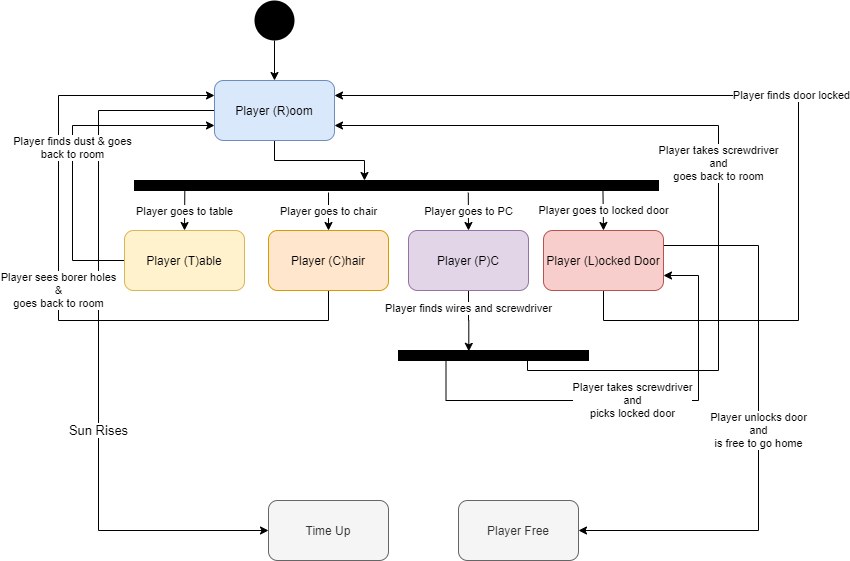

The diagram above was exported from draw.io. Its source (the exported page's mxGraphModel, read from the mxfile embedded in the PNG):
<mxGraphModel dx="1038" dy="548" grid="1" gridSize="10" guides="1" tooltips="1" connect="1" arrows="1" fold="1" page="1" pageScale="1" pageWidth="827" pageHeight="1169" math="0" shadow="0">
  <root>
    <mxCell id="0" />
    <mxCell id="1" parent="0" />
    <mxCell id="ODfhQN06d7Bl2xDPHZhi-11" style="edgeStyle=orthogonalEdgeStyle;rounded=0;orthogonalLoop=1;jettySize=auto;html=1;exitX=0.5;exitY=1;exitDx=0;exitDy=0;" parent="1" source="ODfhQN06d7Bl2xDPHZhi-1" edge="1">
      <mxGeometry relative="1" as="geometry">
        <mxPoint x="366" y="200" as="targetPoint" />
      </mxGeometry>
    </mxCell>
    <mxCell id="PkvnSzi0TepuCf-i_Hqq-4" value="&lt;font style=&quot;font-size: 13px&quot;&gt;Sun Rises&lt;/font&gt;" style="edgeStyle=orthogonalEdgeStyle;rounded=0;orthogonalLoop=1;jettySize=auto;html=1;exitX=0;exitY=0.5;exitDx=0;exitDy=0;entryX=0;entryY=0.5;entryDx=0;entryDy=0;" edge="1" parent="1" source="ODfhQN06d7Bl2xDPHZhi-1" target="PkvnSzi0TepuCf-i_Hqq-2">
      <mxGeometry x="0.2351" relative="1" as="geometry">
        <mxPoint x="90" y="560" as="targetPoint" />
        <Array as="points">
          <mxPoint x="100" y="130" />
          <mxPoint x="100" y="550" />
        </Array>
        <mxPoint as="offset" />
      </mxGeometry>
    </mxCell>
    <mxCell id="ODfhQN06d7Bl2xDPHZhi-1" value="Player (R)oom" style="rounded=1;whiteSpace=wrap;html=1;fillColor=#dae8fc;strokeColor=#6c8ebf;" parent="1" vertex="1">
      <mxGeometry x="216" y="100" width="120" height="60" as="geometry" />
    </mxCell>
    <mxCell id="ODfhQN06d7Bl2xDPHZhi-2" value="Player Free" style="rounded=1;whiteSpace=wrap;html=1;fillColor=#f5f5f5;strokeColor=#666666;fontColor=#333333;" parent="1" vertex="1">
      <mxGeometry x="460" y="520" width="120" height="60" as="geometry" />
    </mxCell>
    <mxCell id="ODfhQN06d7Bl2xDPHZhi-24" value="Player sees borer holes&lt;br&gt;&amp;amp;&lt;br&gt;goes back to room" style="edgeStyle=orthogonalEdgeStyle;rounded=0;orthogonalLoop=1;jettySize=auto;html=1;entryX=0;entryY=0.25;entryDx=0;entryDy=0;" parent="1" source="ODfhQN06d7Bl2xDPHZhi-5" target="ODfhQN06d7Bl2xDPHZhi-1" edge="1">
      <mxGeometry x="-0.0308" relative="1" as="geometry">
        <mxPoint x="170" y="120" as="targetPoint" />
        <Array as="points">
          <mxPoint x="330" y="340" />
          <mxPoint x="60" y="340" />
          <mxPoint x="60" y="115" />
        </Array>
        <mxPoint as="offset" />
      </mxGeometry>
    </mxCell>
    <mxCell id="ODfhQN06d7Bl2xDPHZhi-5" value="Player (C)hair" style="rounded=1;whiteSpace=wrap;html=1;fillColor=#ffe6cc;strokeColor=#d79b00;" parent="1" vertex="1">
      <mxGeometry x="270" y="250" width="120" height="60" as="geometry" />
    </mxCell>
    <mxCell id="ODfhQN06d7Bl2xDPHZhi-29" value="Player finds wires and screwdriver" style="edgeStyle=orthogonalEdgeStyle;rounded=0;orthogonalLoop=1;jettySize=auto;html=1;exitX=0.5;exitY=1;exitDx=0;exitDy=0;entryX=0.37;entryY=0.083;entryDx=0;entryDy=0;entryPerimeter=0;" parent="1" source="ODfhQN06d7Bl2xDPHZhi-6" target="ODfhQN06d7Bl2xDPHZhi-23" edge="1">
      <mxGeometry x="-0.4043" relative="1" as="geometry">
        <mxPoint x="470" y="340" as="targetPoint" />
        <mxPoint as="offset" />
      </mxGeometry>
    </mxCell>
    <mxCell id="ODfhQN06d7Bl2xDPHZhi-6" value="Player (P)C" style="rounded=1;whiteSpace=wrap;html=1;fillColor=#e1d5e7;strokeColor=#9673a6;" parent="1" vertex="1">
      <mxGeometry x="410" y="250" width="120" height="60" as="geometry" />
    </mxCell>
    <mxCell id="ODfhQN06d7Bl2xDPHZhi-18" value="Player finds dust &amp;amp; goes&lt;br&gt;back to room" style="edgeStyle=orthogonalEdgeStyle;rounded=0;orthogonalLoop=1;jettySize=auto;html=1;exitX=0;exitY=0.5;exitDx=0;exitDy=0;entryX=0;entryY=0.75;entryDx=0;entryDy=0;" parent="1" source="ODfhQN06d7Bl2xDPHZhi-7" target="ODfhQN06d7Bl2xDPHZhi-1" edge="1">
      <mxGeometry relative="1" as="geometry">
        <mxPoint x="174" y="150" as="targetPoint" />
        <Array as="points">
          <mxPoint x="74" y="280" />
          <mxPoint x="74" y="145" />
        </Array>
      </mxGeometry>
    </mxCell>
    <mxCell id="ODfhQN06d7Bl2xDPHZhi-7" value="Player (T)able" style="rounded=1;whiteSpace=wrap;html=1;fillColor=#fff2cc;strokeColor=#d6b656;" parent="1" vertex="1">
      <mxGeometry x="126" y="250" width="120" height="60" as="geometry" />
    </mxCell>
    <mxCell id="ODfhQN06d7Bl2xDPHZhi-32" value="Player unlocks door&lt;br&gt;and&lt;br&gt;is free to go home" style="edgeStyle=orthogonalEdgeStyle;rounded=0;orthogonalLoop=1;jettySize=auto;html=1;exitX=1;exitY=0.25;exitDx=0;exitDy=0;entryX=1;entryY=0.5;entryDx=0;entryDy=0;" parent="1" source="ODfhQN06d7Bl2xDPHZhi-8" target="ODfhQN06d7Bl2xDPHZhi-2" edge="1">
      <mxGeometry relative="1" as="geometry">
        <mxPoint x="480" y="550" as="targetPoint" />
        <Array as="points">
          <mxPoint x="760" y="265" />
          <mxPoint x="760" y="550" />
        </Array>
      </mxGeometry>
    </mxCell>
    <mxCell id="ODfhQN06d7Bl2xDPHZhi-34" value="Player finds door locked" style="edgeStyle=orthogonalEdgeStyle;rounded=0;orthogonalLoop=1;jettySize=auto;html=1;exitX=0.5;exitY=1;exitDx=0;exitDy=0;entryX=1;entryY=0.25;entryDx=0;entryDy=0;" parent="1" source="ODfhQN06d7Bl2xDPHZhi-8" target="ODfhQN06d7Bl2xDPHZhi-1" edge="1">
      <mxGeometry relative="1" as="geometry">
        <mxPoint x="810" y="110" as="targetPoint" />
        <Array as="points">
          <mxPoint x="605" y="340" />
          <mxPoint x="800" y="340" />
          <mxPoint x="800" y="115" />
        </Array>
      </mxGeometry>
    </mxCell>
    <mxCell id="ODfhQN06d7Bl2xDPHZhi-8" value="Player (L)ocked Door" style="rounded=1;whiteSpace=wrap;html=1;fillColor=#f8cecc;strokeColor=#b85450;" parent="1" vertex="1">
      <mxGeometry x="545" y="250" width="120" height="60" as="geometry" />
    </mxCell>
    <mxCell id="ODfhQN06d7Bl2xDPHZhi-37" style="edgeStyle=orthogonalEdgeStyle;rounded=0;orthogonalLoop=1;jettySize=auto;html=1;entryX=0.5;entryY=0;entryDx=0;entryDy=0;" parent="1" source="ODfhQN06d7Bl2xDPHZhi-9" target="ODfhQN06d7Bl2xDPHZhi-1" edge="1">
      <mxGeometry relative="1" as="geometry" />
    </mxCell>
    <mxCell id="ODfhQN06d7Bl2xDPHZhi-9" value="" style="ellipse;whiteSpace=wrap;html=1;aspect=fixed;strokeColor=none;fillColor=#000000;" parent="1" vertex="1">
      <mxGeometry x="256" y="20" width="40" height="40" as="geometry" />
    </mxCell>
    <mxCell id="ODfhQN06d7Bl2xDPHZhi-12" value="" style="rounded=0;whiteSpace=wrap;html=1;fillColor=#000000;" parent="1" vertex="1">
      <mxGeometry x="136" y="200" width="524" height="10" as="geometry" />
    </mxCell>
    <mxCell id="ODfhQN06d7Bl2xDPHZhi-15" value="Player goes to table" style="endArrow=classic;html=1;exitX=0.096;exitY=1.083;exitDx=0;exitDy=0;exitPerimeter=0;entryX=0.5;entryY=0;entryDx=0;entryDy=0;" parent="1" source="ODfhQN06d7Bl2xDPHZhi-12" target="ODfhQN06d7Bl2xDPHZhi-7" edge="1">
      <mxGeometry width="50" height="50" relative="1" as="geometry">
        <mxPoint x="306" y="360" as="sourcePoint" />
        <mxPoint x="196" y="240" as="targetPoint" />
      </mxGeometry>
    </mxCell>
    <mxCell id="ODfhQN06d7Bl2xDPHZhi-16" value="Player goes to locked door" style="endArrow=classic;html=1;exitX=0.894;exitY=1.017;exitDx=0;exitDy=0;exitPerimeter=0;entryX=0.5;entryY=0;entryDx=0;entryDy=0;" parent="1" source="ODfhQN06d7Bl2xDPHZhi-12" target="ODfhQN06d7Bl2xDPHZhi-8" edge="1">
      <mxGeometry width="50" height="50" relative="1" as="geometry">
        <mxPoint x="532.3200000000002" y="211.5" as="sourcePoint" />
        <mxPoint x="547" y="240" as="targetPoint" />
      </mxGeometry>
    </mxCell>
    <mxCell id="ODfhQN06d7Bl2xDPHZhi-21" value="Player goes to chair" style="endArrow=classic;html=1;entryX=0.5;entryY=0;entryDx=0;entryDy=0;" parent="1" target="ODfhQN06d7Bl2xDPHZhi-5" edge="1">
      <mxGeometry width="50" height="50" relative="1" as="geometry">
        <mxPoint x="330" y="212" as="sourcePoint" />
        <mxPoint x="420" y="180" as="targetPoint" />
      </mxGeometry>
    </mxCell>
    <mxCell id="ODfhQN06d7Bl2xDPHZhi-22" value="Player goes to PC" style="endArrow=classic;html=1;entryX=0.5;entryY=0;entryDx=0;entryDy=0;exitX=0.637;exitY=1.217;exitDx=0;exitDy=0;exitPerimeter=0;" parent="1" source="ODfhQN06d7Bl2xDPHZhi-12" target="ODfhQN06d7Bl2xDPHZhi-6" edge="1">
      <mxGeometry width="50" height="50" relative="1" as="geometry">
        <mxPoint x="370" y="230" as="sourcePoint" />
        <mxPoint x="420" y="180" as="targetPoint" />
      </mxGeometry>
    </mxCell>
    <mxCell id="ODfhQN06d7Bl2xDPHZhi-27" value="Player takes screwdriver&lt;br&gt;and&lt;br&gt;goes back to room" style="edgeStyle=orthogonalEdgeStyle;rounded=0;orthogonalLoop=1;jettySize=auto;html=1;exitX=0.75;exitY=1;exitDx=0;exitDy=0;entryX=1;entryY=0.75;entryDx=0;entryDy=0;" parent="1" source="ODfhQN06d7Bl2xDPHZhi-23" target="ODfhQN06d7Bl2xDPHZhi-1" edge="1">
      <mxGeometry relative="1" as="geometry">
        <mxPoint x="750" y="150" as="targetPoint" />
        <Array as="points">
          <mxPoint x="529" y="380" />
          <mxPoint x="529" y="390" />
          <mxPoint x="720" y="390" />
          <mxPoint x="720" y="145" />
        </Array>
      </mxGeometry>
    </mxCell>
    <mxCell id="ODfhQN06d7Bl2xDPHZhi-30" value="Player takes screwdriver&lt;br&gt;and&lt;br&gt;picks locked door" style="edgeStyle=orthogonalEdgeStyle;rounded=0;orthogonalLoop=1;jettySize=auto;html=1;exitX=0.25;exitY=1;exitDx=0;exitDy=0;entryX=1;entryY=0.75;entryDx=0;entryDy=0;" parent="1" source="ODfhQN06d7Bl2xDPHZhi-23" target="ODfhQN06d7Bl2xDPHZhi-8" edge="1">
      <mxGeometry relative="1" as="geometry">
        <mxPoint x="680" y="410" as="targetPoint" />
        <Array as="points">
          <mxPoint x="448" y="420" />
          <mxPoint x="700" y="420" />
          <mxPoint x="700" y="295" />
        </Array>
      </mxGeometry>
    </mxCell>
    <mxCell id="ODfhQN06d7Bl2xDPHZhi-23" value="" style="rounded=0;whiteSpace=wrap;html=1;fillColor=#000000;" parent="1" vertex="1">
      <mxGeometry x="400" y="370" width="190" height="10" as="geometry" />
    </mxCell>
    <mxCell id="PkvnSzi0TepuCf-i_Hqq-2" value="Time Up" style="rounded=1;whiteSpace=wrap;html=1;fillColor=#f5f5f5;strokeColor=#666666;fontColor=#333333;" vertex="1" parent="1">
      <mxGeometry x="270" y="520" width="120" height="60" as="geometry" />
    </mxCell>
  </root>
</mxGraphModel>